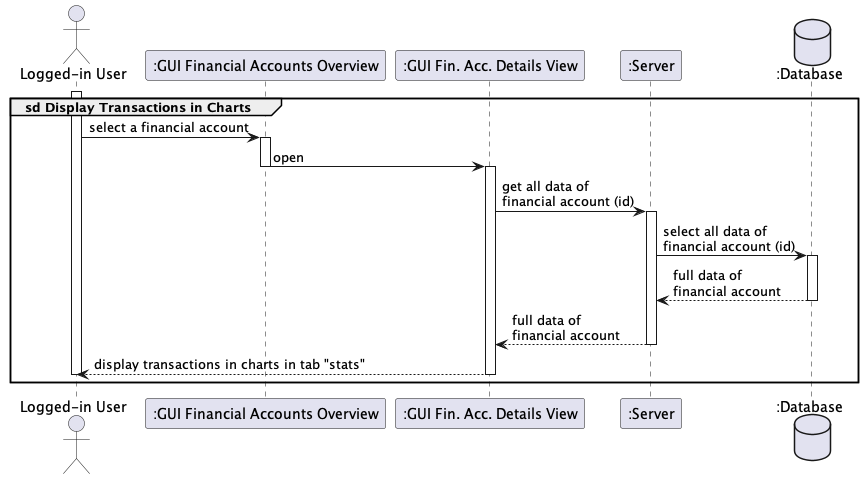

The diagram above was rendered by PlantUML. Its source (embedded in the PNG):
@startuml

actor "Logged-in User" as user
participant ":GUI Financial Accounts Overview" as overview
participant ":GUI Fin. Acc. Details View" as details
participant ":Server" as server
database ":Database" as database

group sd Display Transactions in Charts
    activate user
    user -> overview : select a financial account
        activate overview
        overview -> details :open
        deactivate overview
            activate details
            details -> server++ : get all data of \nfinancial account (id)
                server -> database++ : select all data of \nfinancial account (id)
                return full data of \nfinancial account
            return full data of \nfinancial account
    details --> user : display transactions in charts in tab "stats"
    deactivate details
    deactivate user
end

@enduml